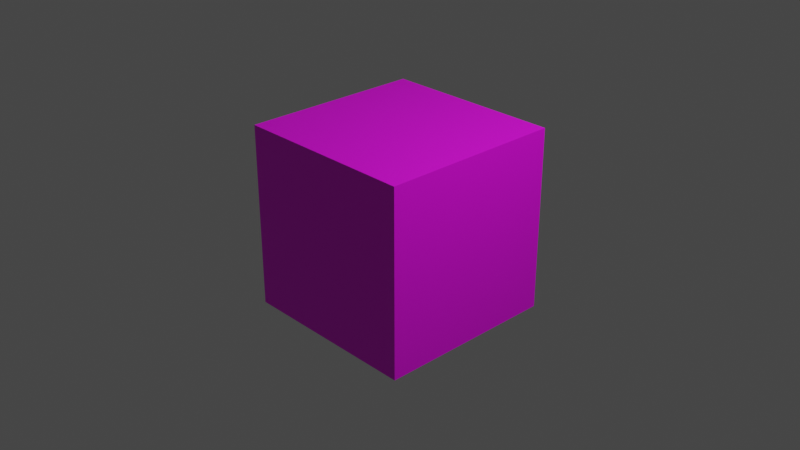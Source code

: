 # Source: Player.blend  (saved by Blender 3.5.10; exported with 4.5.12 LTS)
import bpy
from mathutils import Matrix  # noqa: F401  (used for matrix-valued properties, if any)

bpy.ops.wm.read_factory_settings(use_empty=True)
scene = bpy.context.scene
scene.name = 'Scene'

# ---- collections
col_collection = bpy.data.collections.new('Collection'); scene.collection.children.link(col_collection)

# ---- images (referenced by path relative to the original .blend; pixels are not part of the script)
import os
ASSET_DIR = os.environ.get("B2B_ASSET_DIR", "")  # directory of the original .blend (textures are referenced by path, not embedded)
HERE = os.path.dirname(os.path.abspath(__file__))  # packed textures are extracted next to this script under _unpacked/

def load_image(name, relpath, width, height, colorspace="sRGB"):
    """Load a texture the original file referenced (path relative to the .blend, or extracted next to this script)."""
    p = next((c for c in (os.path.join(HERE, relpath), os.path.join(ASSET_DIR, relpath)) if relpath and os.path.exists(c)), "")
    if p:
        img = bpy.data.images.load(p, check_existing=True)
        img.name = name
    else:  # same state as the original file: an image datablock whose file is absent (Cycles renders it pink)
        img = bpy.data.images.new(name, width, height)
        img.source = "FILE"
        img.filepath = "//" + (relpath or name)
    img.colorspace_settings.name = colorspace
    return img
img_plyare = load_image('plyare', 'plyare.png', 1024, 1024, 'sRGB')
img_obi = load_image('obi', '_unpacked/obi.e5113f46.png', 1024, 1024, 'sRGB')

# ---- materials (node trees are filled in below, after node groups)
mat_material = bpy.data.materials.new('Material')
mat_material.alpha_threshold = 0.0
mat_material.use_transparent_shadow = False
mat_material.roughness = 0.5
mat_material.line_color = (0.0, 0.0, 0.0, 1.0)
mat_x = bpy.data.materials.new('マテリアル')
mat_x.use_transparent_shadow = False

# ---- material node trees
mat_material.use_nodes = True; mat_material.node_tree.nodes.clear()
_N = mat_material.node_tree.nodes; _L = mat_material.node_tree.links
n0 = _N.new('ShaderNodeOutputMaterial'); n0.name = 'Material Output'; n0.location = (300, 300)
n1 = _N.new('ShaderNodeBsdfPrincipled'); n1.name = 'Principled BSDF'; n1.location = (10, 300)
n1.distribution = 'GGX'
n1.subsurface_method = 'RANDOM_WALK_SKIN'
n1.inputs[3].default_value = 1.45
n1.inputs[27].default_value = (0.0, 0.0, 0.0, 1.0)
n1.inputs[28].default_value = 1.0
n2 = _N.new('ShaderNodeTexImage'); n2.name = '画像テクスチャ'; n2.location = (-280, 275)
n2.image = img_plyare
_L.new(n1.outputs[0], n0.inputs[0])
_L.new(n2.outputs[0], n1.inputs[0])
n0.is_active_output = True
mat_x.use_nodes = True; mat_x.node_tree.nodes.clear()
_N = mat_x.node_tree.nodes; _L = mat_x.node_tree.links
n0 = _N.new('ShaderNodeBsdfPrincipled'); n0.name = 'プリンシプルBSDF'; n0.location = (10, 300)
n0.distribution = 'GGX'
n0.subsurface_method = 'RANDOM_WALK_SKIN'
n0.inputs[3].default_value = 1.45
n0.inputs[27].default_value = (0.0, 0.0, 0.0, 1.0)
n0.inputs[28].default_value = 1.0
n1 = _N.new('ShaderNodeOutputMaterial'); n1.name = 'マテリアル出力'; n1.location = (300, 300)
n2 = _N.new('ShaderNodeTexImage'); n2.name = '画像テクスチャ'; n2.location = (-280, 275)
n2.image = img_obi
_L.new(n0.outputs[0], n1.inputs[0])
_L.new(n2.outputs[0], n0.inputs[0])
n1.is_active_output = True

# ---- world
world_world = bpy.data.worlds.new('World'); scene.world = world_world
world_world.use_nodes = True; world_world.node_tree.nodes.clear()
_N = world_world.node_tree.nodes; _L = world_world.node_tree.links
n0 = _N.new('ShaderNodeOutputWorld'); n0.name = 'World Output'; n0.location = (300, 300)
n1 = _N.new('ShaderNodeBackground'); n1.name = 'Background'; n1.location = (10, 300)
n1.inputs[0].default_value = (0.05088, 0.05088, 0.05088, 1.0)
_L.new(n1.outputs[0], n0.inputs[0])
n0.is_active_output = True
world_world.color = (0.05088, 0.05088, 0.05088)
world_world.use_sun_shadow = False
world_world.sun_shadow_jitter_overblur = 0.0

# ---- cameras
cam_camera = bpy.data.cameras.new('Camera')
cam_camera.clip_end = 100.0
cam_camera.ortho_scale = 7.314

# ---- lights
light_light = bpy.data.lights.new('Light', 'POINT')
light_light.transmission_factor = 0.0
light_light.energy = 1000.0
light_light.shadow_soft_size = 0.1
light_light.shadow_maximum_resolution = 0.006
light_light.use_absolute_resolution = True

# ---- meshes
me_cube = bpy.data.meshes.new('Cube')
me_cube.from_pydata([(1.0, 1.0, 1.0), (1.0, 1.0, -1.0), (1.0, -1.0, 1.0), (1.0, -1.0, -1.0), (-1.0, 1.0, 1.0), (-1.0, 1.0, -1.0), (-1.0, -1.0, 1.0), (-1.0, -1.0, -1.0)], [], [(0, 4, 6, 2), (3, 2, 6, 7), (7, 6, 4, 5), (5, 1, 3, 7), (1, 0, 2, 3), (5, 4, 0, 1)])
_uv = me_cube.uv_layers.new(name='UVMap')
_uv.uv.foreach_set('vector', [0.625, 0.5, 0.875, 0.5, 0.875, 0.75, 0.625, 0.75, 0.375, 0.75, 0.625, 0.75, 0.625, 1.0, 0.375, 1.0, 0.375, 0.0, 0.625, 0.0, 0.625, 0.25, 0.375, 0.25, 0.125, 0.5, 0.375, 0.5, 0.375, 0.75, 0.125, 0.75, 0.375, 0.5, 0.625, 0.5, 0.625, 0.75, 0.375, 0.75, 0.375, 0.25, 0.625, 0.25, 0.625, 0.5, 0.375, 0.5])
me_cube.materials.append(mat_material)
me_cube.use_mirror_vertex_groups = False
me_cube.update()
me_x = bpy.data.meshes.new('立方体')
me_x.from_pydata([(-1.0, 3.09, -3.711), (-1.0, 3.09, -3.191), (-1.0, 3.796, -3.711), (-1.0, 3.796, -3.191), (1.0, -1.0, -1.0), (1.0, -1.0, 1.0), (1.0, 1.0, -1.0), (1.0, 1.0, 1.0), (0.0, 1.0, -1.0), (0.0, 1.0, 1.0), (0.0, -1.0, -1.0), (0.0, -1.0, 1.0), (-0.5, 2.398, -3.201), (-0.5, 1.045, -1.941), (-0.5, 2.398, -1.941), (-0.5, 1.045, -3.201), (-0.5, 2.398, -3.201), (-0.5, 1.045, -1.941), (-0.5, 2.398, -1.941), (-0.5, 1.045, -3.201), (-0.7027, 2.965, -4.093), (-0.7027, 1.874, -3.133), (-0.7027, 2.965, -3.133), (-0.7027, 1.874, -4.093)], [], [(0, 1, 3, 2), (8, 9, 7, 6), (6, 7, 5, 4), (23, 21, 1, 0), (8, 6, 4, 10), (22, 3, 1, 21), (7, 9, 11, 5), (12, 8, 10, 15), (4, 5, 11, 10), (12, 14, 9, 8), (16, 18, 14, 12), (16, 12, 15, 19), (9, 14, 13, 11), (10, 11, 13, 15), (20, 16, 19, 23), (20, 22, 18, 16), (14, 18, 17, 13), (15, 13, 17, 19), (2, 3, 22, 20), (2, 20, 23, 0), (18, 22, 21, 17), (19, 17, 21, 23)])
_uv = me_x.uv_layers.new(name='UVマップ')
_uv.uv.foreach_set('vector', [0.375, 0.0, 0.625, 0.0, 0.625, 0.25, 0.375, 0.25, 0.375, 0.375, 0.625, 0.375, 0.625, 0.5, 0.375, 0.5, 0.375, 0.5, 0.625, 0.5, 0.625, 0.75, 0.375, 0.75, 0.375, 0.9628, 0.625, 0.9628, 0.625, 1.0, 0.375, 1.0, 0.25, 0.5, 0.375, 0.5, 0.375, 0.75, 0.25, 0.75, 0.8378, 0.5, 0.875, 0.5, 0.875, 0.75, 0.8378, 0.75, 0.625, 0.5, 0.75, 0.5, 0.75, 0.75, 0.625, 0.75, 0.1875, 0.5, 0.25, 0.5, 0.25, 0.75, 0.1875, 0.75, 0.375, 0.75, 0.625, 0.75, 0.625, 0.875, 0.375, 0.875, 0.375, 0.3125, 0.625, 0.3125, 0.625, 0.375, 0.375, 0.375, 0.375, 0.3125, 0.6358, 0.3125, 0.625, 0.3125, 0.375, 0.3125, 0.1875, 0.5, 0.1875, 0.5, 0.1875, 0.75, 0.1875, 0.7638, 0.75, 0.5, 0.8125, 0.5, 0.8125, 0.75, 0.75, 0.75, 0.375, 0.875, 0.625, 0.875, 0.625, 0.9375, 0.375, 0.9375, 0.1622, 0.5, 0.1875, 0.5, 0.1875, 0.7638, 0.1622, 0.7582, 0.375, 0.2872, 0.6314, 0.2872, 0.6358, 0.3125, 0.375, 0.3125, 0.8125, 0.5, 0.8125, 0.5, 0.8125, 0.75, 0.8125, 0.75, 0.375, 0.9375, 0.625, 0.9375, 0.625, 0.9375, 0.375, 0.9375, 0.375, 0.25, 0.625, 0.25, 0.6314, 0.2872, 0.375, 0.2872, 0.125, 0.5, 0.1622, 0.5, 0.1622, 0.7582, 0.125, 0.75, 0.8125, 0.5, 0.8378, 0.5, 0.8378, 0.75, 0.8125, 0.75, 0.375, 0.9375, 0.625, 0.9375, 0.625, 0.9628, 0.375, 0.9628])
me_x.materials.append(mat_x)
me_x.update()

# ---- objects
ob_cube = bpy.data.objects.new('Cube', me_cube)
ob_light = bpy.data.objects.new('Light', light_light)
ob_camera = bpy.data.objects.new('Camera', cam_camera)
ob_x = bpy.data.objects.new('立方体', me_x)

# ---- transforms, parenting, visibility, modifiers, constraints
ob_cube.location = (0.0, 0.0, 0.0)
ob_cube.lock_rotations_4d = False
ob_cube.empty_display_type = 'ARROWS'
ob_cube.lineart.crease_threshold = 0.0
ob_light.location = (4.076, 1.005, 5.904)
ob_light.rotation_euler = (0.6503, 0.05522, 1.866)
ob_light.lock_rotations_4d = False
ob_light.empty_display_type = 'ARROWS'
ob_light.color = (0.0, 0.0, 0.0, 0.0)
ob_light.lineart.crease_threshold = 0.0
ob_camera.location = (7.359, -6.926, 4.958)
ob_camera.rotation_euler = (1.109, 0.0, 0.8149)
ob_camera.lock_rotations_4d = False
ob_camera.empty_display_type = 'ARROWS'
ob_camera.color = (0.0, 0.0, 0.0, 0.0)
ob_camera.display_type = 'WIRE'
ob_camera.lineart.crease_threshold = 0.0
ob_x.location = (-1.804, 1.058, 0.2922)
ob_x.rotation_euler = (0.0, -0.0, -0.4605)
ob_x.scale = (1.0, 0.0753, 0.08257)

# ---- collection membership
col_collection.objects.link(ob_cube)
col_collection.objects.link(ob_light)
col_collection.objects.link(ob_camera)
col_collection.objects.link(ob_x)

# ---- scene / render settings (as saved in the file)
scene.camera = ob_camera
scene.frame_start = 1; scene.frame_end = 250; scene.frame_set(1)
scene.render.engine = 'BLENDER_EEVEE_NEXT'
scene.cycles.sampling_pattern = 'TABULATED_SOBOL'
scene.view_settings.view_transform = 'Filmic'
bpy.context.view_layer.update()
